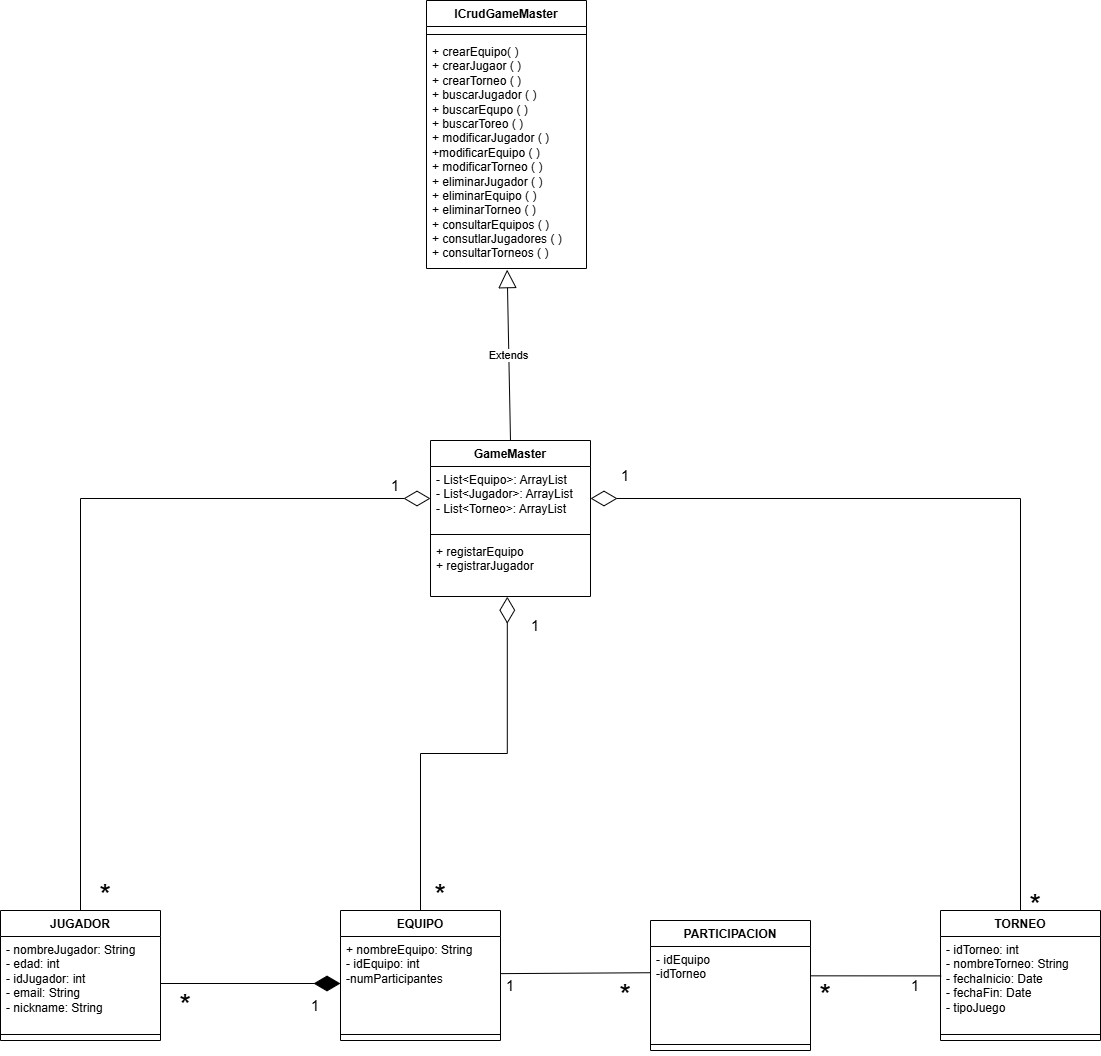

The diagram above was exported from draw.io. Its source (the exported page's mxGraphModel, read from the mxfile embedded in the PNG):
<mxGraphModel dx="1908" dy="2174" grid="1" gridSize="10" guides="1" tooltips="1" connect="1" arrows="1" fold="1" page="1" pageScale="1" pageWidth="827" pageHeight="1169" math="0" shadow="0">
  <root>
    <mxCell id="0" />
    <mxCell id="1" parent="0" />
    <mxCell id="nFysMNVaAEEBOvDlYsdy-1" value="JUGADOR" style="swimlane;fontStyle=1;align=center;verticalAlign=top;childLayout=stackLayout;horizontal=1;startSize=26;horizontalStack=0;resizeParent=1;resizeParentMax=0;resizeLast=0;collapsible=1;marginBottom=0;whiteSpace=wrap;html=1;" parent="1" vertex="1">
      <mxGeometry x="290" width="160" height="130" as="geometry" />
    </mxCell>
    <mxCell id="nFysMNVaAEEBOvDlYsdy-2" value="- nombreJugador: String&lt;div&gt;- edad: int&amp;nbsp;&lt;/div&gt;&lt;div&gt;- idJugador: int&lt;/div&gt;&lt;div&gt;&lt;span style=&quot;background-color: transparent; color: light-dark(rgb(0, 0, 0), rgb(255, 255, 255));&quot;&gt;- email: String&lt;/span&gt;&lt;/div&gt;&lt;div&gt;&lt;div&gt;- nickname: String&lt;/div&gt;&lt;/div&gt;&lt;div&gt;&lt;br&gt;&lt;/div&gt;" style="text;strokeColor=none;fillColor=none;align=left;verticalAlign=top;spacingLeft=4;spacingRight=4;overflow=hidden;rotatable=0;points=[[0,0.5],[1,0.5]];portConstraint=eastwest;whiteSpace=wrap;html=1;" parent="nFysMNVaAEEBOvDlYsdy-1" vertex="1">
      <mxGeometry y="26" width="160" height="94" as="geometry" />
    </mxCell>
    <mxCell id="nFysMNVaAEEBOvDlYsdy-3" value="" style="line;strokeWidth=1;fillColor=none;align=left;verticalAlign=middle;spacingTop=-1;spacingLeft=3;spacingRight=3;rotatable=0;labelPosition=right;points=[];portConstraint=eastwest;strokeColor=inherit;" parent="nFysMNVaAEEBOvDlYsdy-1" vertex="1">
      <mxGeometry y="120" width="160" height="8" as="geometry" />
    </mxCell>
    <mxCell id="nFysMNVaAEEBOvDlYsdy-4" value="+ method(type): type" style="text;strokeColor=none;fillColor=none;align=left;verticalAlign=top;spacingLeft=4;spacingRight=4;overflow=hidden;rotatable=0;points=[[0,0.5],[1,0.5]];portConstraint=eastwest;whiteSpace=wrap;html=1;" parent="nFysMNVaAEEBOvDlYsdy-1" vertex="1">
      <mxGeometry y="128" width="160" height="2" as="geometry" />
    </mxCell>
    <mxCell id="nFysMNVaAEEBOvDlYsdy-9" value="EQUIPO" style="swimlane;fontStyle=1;align=center;verticalAlign=top;childLayout=stackLayout;horizontal=1;startSize=26;horizontalStack=0;resizeParent=1;resizeParentMax=0;resizeLast=0;collapsible=1;marginBottom=0;whiteSpace=wrap;html=1;" parent="1" vertex="1">
      <mxGeometry x="630" width="160" height="130" as="geometry" />
    </mxCell>
    <mxCell id="nFysMNVaAEEBOvDlYsdy-10" value="+ nombreEquipo: String&lt;div&gt;&lt;div&gt;- idEquipo: int&lt;/div&gt;&lt;div&gt;&lt;span style=&quot;background-color: transparent; color: light-dark(rgb(0, 0, 0), rgb(255, 255, 255));&quot;&gt;-numParticipantes&lt;/span&gt;&lt;/div&gt;&lt;/div&gt;" style="text;strokeColor=none;fillColor=none;align=left;verticalAlign=top;spacingLeft=4;spacingRight=4;overflow=hidden;rotatable=0;points=[[0,0.5],[1,0.5]];portConstraint=eastwest;whiteSpace=wrap;html=1;" parent="nFysMNVaAEEBOvDlYsdy-9" vertex="1">
      <mxGeometry y="26" width="160" height="94" as="geometry" />
    </mxCell>
    <mxCell id="nFysMNVaAEEBOvDlYsdy-11" value="" style="line;strokeWidth=1;fillColor=none;align=left;verticalAlign=middle;spacingTop=-1;spacingLeft=3;spacingRight=3;rotatable=0;labelPosition=right;points=[];portConstraint=eastwest;strokeColor=inherit;" parent="nFysMNVaAEEBOvDlYsdy-9" vertex="1">
      <mxGeometry y="120" width="160" height="8" as="geometry" />
    </mxCell>
    <mxCell id="nFysMNVaAEEBOvDlYsdy-12" value="+ method(type): type" style="text;strokeColor=none;fillColor=none;align=left;verticalAlign=top;spacingLeft=4;spacingRight=4;overflow=hidden;rotatable=0;points=[[0,0.5],[1,0.5]];portConstraint=eastwest;whiteSpace=wrap;html=1;" parent="nFysMNVaAEEBOvDlYsdy-9" vertex="1">
      <mxGeometry y="128" width="160" height="2" as="geometry" />
    </mxCell>
    <mxCell id="nFysMNVaAEEBOvDlYsdy-21" value="&lt;font style=&quot;font-size: 30px;&quot;&gt;*&lt;/font&gt;" style="text;html=1;align=center;verticalAlign=middle;whiteSpace=wrap;rounded=0;" parent="1" vertex="1">
      <mxGeometry x="440" y="80" width="70" height="30" as="geometry" />
    </mxCell>
    <mxCell id="nFysMNVaAEEBOvDlYsdy-22" value="&lt;font style=&quot;font-size: 15px;&quot;&gt;1&lt;/font&gt;" style="text;html=1;align=center;verticalAlign=middle;whiteSpace=wrap;rounded=0;" parent="1" vertex="1">
      <mxGeometry x="570" y="80" width="70" height="30" as="geometry" />
    </mxCell>
    <mxCell id="pI8Ip8vs28gY9W4uPimF-1" value="TORNEO" style="swimlane;fontStyle=1;align=center;verticalAlign=top;childLayout=stackLayout;horizontal=1;startSize=26;horizontalStack=0;resizeParent=1;resizeParentMax=0;resizeLast=0;collapsible=1;marginBottom=0;whiteSpace=wrap;html=1;" parent="1" vertex="1">
      <mxGeometry x="1230" width="160" height="130" as="geometry" />
    </mxCell>
    <mxCell id="pI8Ip8vs28gY9W4uPimF-2" value="- idTorneo: int&lt;div&gt;- nombreTorneo: String&lt;div&gt;- fechaInicio: Date&lt;/div&gt;&lt;div&gt;- fechaFin: Date&lt;span style=&quot;background-color: transparent; color: light-dark(rgb(0, 0, 0), rgb(255, 255, 255));&quot;&gt;&amp;nbsp;&lt;/span&gt;&lt;/div&gt;&lt;div&gt;&lt;span style=&quot;background-color: transparent; color: light-dark(rgb(0, 0, 0), rgb(255, 255, 255));&quot;&gt;- tipoJuego&lt;/span&gt;&lt;/div&gt;&lt;div&gt;&lt;span style=&quot;background-color: transparent; color: light-dark(rgb(0, 0, 0), rgb(255, 255, 255));&quot;&gt;&lt;br&gt;&lt;/span&gt;&lt;/div&gt;&lt;div&gt;&lt;br&gt;&lt;/div&gt;&lt;div&gt;&lt;br&gt;&lt;/div&gt;&lt;/div&gt;" style="text;strokeColor=none;fillColor=none;align=left;verticalAlign=top;spacingLeft=4;spacingRight=4;overflow=hidden;rotatable=0;points=[[0,0.5],[1,0.5]];portConstraint=eastwest;whiteSpace=wrap;html=1;" parent="pI8Ip8vs28gY9W4uPimF-1" vertex="1">
      <mxGeometry y="26" width="160" height="94" as="geometry" />
    </mxCell>
    <mxCell id="pI8Ip8vs28gY9W4uPimF-3" value="" style="line;strokeWidth=1;fillColor=none;align=left;verticalAlign=middle;spacingTop=-1;spacingLeft=3;spacingRight=3;rotatable=0;labelPosition=right;points=[];portConstraint=eastwest;strokeColor=inherit;" parent="pI8Ip8vs28gY9W4uPimF-1" vertex="1">
      <mxGeometry y="120" width="160" height="8" as="geometry" />
    </mxCell>
    <mxCell id="pI8Ip8vs28gY9W4uPimF-4" value="+ method(type): type" style="text;strokeColor=none;fillColor=none;align=left;verticalAlign=top;spacingLeft=4;spacingRight=4;overflow=hidden;rotatable=0;points=[[0,0.5],[1,0.5]];portConstraint=eastwest;whiteSpace=wrap;html=1;" parent="pI8Ip8vs28gY9W4uPimF-1" vertex="1">
      <mxGeometry y="128" width="160" height="2" as="geometry" />
    </mxCell>
    <mxCell id="pI8Ip8vs28gY9W4uPimF-7" value="ICrudGameMaster" style="swimlane;fontStyle=1;align=center;verticalAlign=top;childLayout=stackLayout;horizontal=1;startSize=26;horizontalStack=0;resizeParent=1;resizeParentMax=0;resizeLast=0;collapsible=1;marginBottom=0;whiteSpace=wrap;html=1;" parent="1" vertex="1">
      <mxGeometry x="716" y="-910" width="160" height="268" as="geometry" />
    </mxCell>
    <mxCell id="pI8Ip8vs28gY9W4uPimF-8" value="&lt;br&gt;&lt;div&gt;&lt;div&gt;&lt;br&gt;&lt;/div&gt;&lt;div&gt;&lt;br&gt;&lt;/div&gt;&lt;/div&gt;" style="text;strokeColor=none;fillColor=none;align=left;verticalAlign=top;spacingLeft=4;spacingRight=4;overflow=hidden;rotatable=0;points=[[0,0.5],[1,0.5]];portConstraint=eastwest;whiteSpace=wrap;html=1;" parent="pI8Ip8vs28gY9W4uPimF-7" vertex="1">
      <mxGeometry y="26" width="160" height="4" as="geometry" />
    </mxCell>
    <mxCell id="pI8Ip8vs28gY9W4uPimF-9" value="" style="line;strokeWidth=1;fillColor=none;align=left;verticalAlign=middle;spacingTop=-1;spacingLeft=3;spacingRight=3;rotatable=0;labelPosition=right;points=[];portConstraint=eastwest;strokeColor=inherit;" parent="pI8Ip8vs28gY9W4uPimF-7" vertex="1">
      <mxGeometry y="30" width="160" height="8" as="geometry" />
    </mxCell>
    <mxCell id="pI8Ip8vs28gY9W4uPimF-10" value="+ crearEquipo( )&lt;div&gt;+ crearJugaor ( )&lt;/div&gt;&lt;div&gt;+ crearTorneo ( )&lt;/div&gt;&lt;div&gt;+ buscarJugador ( )&amp;nbsp;&lt;/div&gt;&lt;div&gt;+ buscarEqupo ( )&lt;/div&gt;&lt;div&gt;+ buscarToreo ( )&lt;/div&gt;&lt;div&gt;+ modificarJugador ( )&lt;/div&gt;&lt;div&gt;+modificarEquipo ( )&lt;/div&gt;&lt;div&gt;+ modificarTorneo ( )&lt;/div&gt;&lt;div&gt;+ eliminarJugador ( )&lt;/div&gt;&lt;div&gt;+ eliminarEquipo ( )&lt;/div&gt;&lt;div&gt;+ eliminarTorneo ( )&lt;/div&gt;&lt;div&gt;+ consultarEquipos ( )&lt;/div&gt;&lt;div&gt;+ consutlarJugadores ( )&lt;/div&gt;&lt;div&gt;+ consultarTorneos ( )&lt;/div&gt;" style="text;strokeColor=none;fillColor=none;align=left;verticalAlign=top;spacingLeft=4;spacingRight=4;overflow=hidden;rotatable=0;points=[[0,0.5],[1,0.5]];portConstraint=eastwest;whiteSpace=wrap;html=1;" parent="pI8Ip8vs28gY9W4uPimF-7" vertex="1">
      <mxGeometry y="38" width="160" height="230" as="geometry" />
    </mxCell>
    <mxCell id="pI8Ip8vs28gY9W4uPimF-11" value="GameMaster" style="swimlane;fontStyle=1;align=center;verticalAlign=top;childLayout=stackLayout;horizontal=1;startSize=26;horizontalStack=0;resizeParent=1;resizeParentMax=0;resizeLast=0;collapsible=1;marginBottom=0;whiteSpace=wrap;html=1;" parent="1" vertex="1">
      <mxGeometry x="720" y="-470" width="160" height="156" as="geometry" />
    </mxCell>
    <mxCell id="pI8Ip8vs28gY9W4uPimF-12" value="- List&amp;lt;Equipo&amp;gt;: ArrayList&lt;div&gt;- List&amp;lt;Jugador&amp;gt;: ArrayList&lt;/div&gt;&lt;div&gt;- List&amp;lt;Torneo&amp;gt;: ArrayList&lt;/div&gt;" style="text;strokeColor=none;fillColor=none;align=left;verticalAlign=top;spacingLeft=4;spacingRight=4;overflow=hidden;rotatable=0;points=[[0,0.5],[1,0.5]];portConstraint=eastwest;whiteSpace=wrap;html=1;" parent="pI8Ip8vs28gY9W4uPimF-11" vertex="1">
      <mxGeometry y="26" width="160" height="64" as="geometry" />
    </mxCell>
    <mxCell id="pI8Ip8vs28gY9W4uPimF-13" value="" style="line;strokeWidth=1;fillColor=none;align=left;verticalAlign=middle;spacingTop=-1;spacingLeft=3;spacingRight=3;rotatable=0;labelPosition=right;points=[];portConstraint=eastwest;strokeColor=inherit;" parent="pI8Ip8vs28gY9W4uPimF-11" vertex="1">
      <mxGeometry y="90" width="160" height="8" as="geometry" />
    </mxCell>
    <mxCell id="pI8Ip8vs28gY9W4uPimF-14" value="+ registarEquipo&lt;div&gt;+ registrarJugador&lt;/div&gt;" style="text;strokeColor=none;fillColor=none;align=left;verticalAlign=top;spacingLeft=4;spacingRight=4;overflow=hidden;rotatable=0;points=[[0,0.5],[1,0.5]];portConstraint=eastwest;whiteSpace=wrap;html=1;" parent="pI8Ip8vs28gY9W4uPimF-11" vertex="1">
      <mxGeometry y="98" width="160" height="58" as="geometry" />
    </mxCell>
    <mxCell id="pI8Ip8vs28gY9W4uPimF-15" value="Extends" style="endArrow=block;endSize=16;endFill=0;html=1;rounded=0;exitX=0.5;exitY=0;exitDx=0;exitDy=0;entryX=0.504;entryY=1.005;entryDx=0;entryDy=0;entryPerimeter=0;" parent="1" source="pI8Ip8vs28gY9W4uPimF-11" target="pI8Ip8vs28gY9W4uPimF-10" edge="1">
      <mxGeometry width="160" relative="1" as="geometry">
        <mxPoint x="496" y="-360" as="sourcePoint" />
        <mxPoint x="656" y="-360" as="targetPoint" />
      </mxGeometry>
    </mxCell>
    <mxCell id="pI8Ip8vs28gY9W4uPimF-16" value="" style="endArrow=diamondThin;endFill=1;endSize=24;html=1;rounded=0;exitX=1;exitY=0.5;exitDx=0;exitDy=0;entryX=0;entryY=0.5;entryDx=0;entryDy=0;" parent="1" source="nFysMNVaAEEBOvDlYsdy-2" target="nFysMNVaAEEBOvDlYsdy-10" edge="1">
      <mxGeometry width="160" relative="1" as="geometry">
        <mxPoint x="570" y="150" as="sourcePoint" />
        <mxPoint x="730" y="150" as="targetPoint" />
      </mxGeometry>
    </mxCell>
    <mxCell id="pI8Ip8vs28gY9W4uPimF-21" value="" style="endArrow=diamondThin;endFill=0;endSize=24;html=1;rounded=0;exitX=0.5;exitY=0;exitDx=0;exitDy=0;edgeStyle=orthogonalEdgeStyle;entryX=0.48;entryY=1.004;entryDx=0;entryDy=0;entryPerimeter=0;" parent="1" source="nFysMNVaAEEBOvDlYsdy-9" target="pI8Ip8vs28gY9W4uPimF-14" edge="1">
      <mxGeometry width="160" relative="1" as="geometry">
        <mxPoint x="750" y="50.00000000000023" as="sourcePoint" />
        <mxPoint x="760" y="-293" as="targetPoint" />
      </mxGeometry>
    </mxCell>
    <mxCell id="pI8Ip8vs28gY9W4uPimF-22" value="" style="endArrow=diamondThin;endFill=0;endSize=24;html=1;rounded=0;exitX=0.5;exitY=0;exitDx=0;exitDy=0;entryX=1;entryY=0.5;entryDx=0;entryDy=0;edgeStyle=orthogonalEdgeStyle;" parent="1" source="pI8Ip8vs28gY9W4uPimF-1" target="pI8Ip8vs28gY9W4uPimF-12" edge="1">
      <mxGeometry width="160" relative="1" as="geometry">
        <mxPoint x="690" y="-460" as="sourcePoint" />
        <mxPoint x="850" y="-460" as="targetPoint" />
      </mxGeometry>
    </mxCell>
    <mxCell id="5Uz2RIZn2lCKHzMJ0r-k-2" value="" style="endArrow=diamondThin;endFill=0;endSize=24;html=1;rounded=0;exitX=0.5;exitY=0;exitDx=0;exitDy=0;entryX=0;entryY=0.5;entryDx=0;entryDy=0;edgeStyle=orthogonalEdgeStyle;" edge="1" parent="1" source="nFysMNVaAEEBOvDlYsdy-1" target="pI8Ip8vs28gY9W4uPimF-12">
      <mxGeometry width="160" relative="1" as="geometry">
        <mxPoint x="560" y="-330" as="sourcePoint" />
        <mxPoint x="720" y="-330" as="targetPoint" />
      </mxGeometry>
    </mxCell>
    <mxCell id="5Uz2RIZn2lCKHzMJ0r-k-3" value="&lt;font style=&quot;font-size: 30px;&quot;&gt;*&lt;/font&gt;" style="text;html=1;align=center;verticalAlign=middle;whiteSpace=wrap;rounded=0;" vertex="1" parent="1">
      <mxGeometry x="880" y="70" width="70" height="30" as="geometry" />
    </mxCell>
    <mxCell id="5Uz2RIZn2lCKHzMJ0r-k-5" value="&lt;font style=&quot;font-size: 30px;&quot;&gt;*&lt;/font&gt;" style="text;html=1;align=center;verticalAlign=middle;whiteSpace=wrap;rounded=0;" vertex="1" parent="1">
      <mxGeometry x="360" y="-30" width="70" height="30" as="geometry" />
    </mxCell>
    <mxCell id="5Uz2RIZn2lCKHzMJ0r-k-6" value="&lt;font style=&quot;font-size: 15px;&quot;&gt;1&lt;/font&gt;" style="text;html=1;align=center;verticalAlign=middle;whiteSpace=wrap;rounded=0;" vertex="1" parent="1">
      <mxGeometry x="650" y="-440" width="70" height="30" as="geometry" />
    </mxCell>
    <mxCell id="5Uz2RIZn2lCKHzMJ0r-k-7" value="&lt;font style=&quot;font-size: 15px;&quot;&gt;1&lt;/font&gt;" style="text;html=1;align=center;verticalAlign=middle;whiteSpace=wrap;rounded=0;" vertex="1" parent="1">
      <mxGeometry x="880" y="-450" width="70" height="30" as="geometry" />
    </mxCell>
    <mxCell id="5Uz2RIZn2lCKHzMJ0r-k-8" value="&lt;font style=&quot;font-size: 30px;&quot;&gt;*&lt;/font&gt;" style="text;html=1;align=center;verticalAlign=middle;whiteSpace=wrap;rounded=0;" vertex="1" parent="1">
      <mxGeometry x="1290" y="-20" width="70" height="30" as="geometry" />
    </mxCell>
    <mxCell id="5Uz2RIZn2lCKHzMJ0r-k-9" value="&lt;font style=&quot;font-size: 30px;&quot;&gt;*&lt;/font&gt;" style="text;html=1;align=center;verticalAlign=middle;whiteSpace=wrap;rounded=0;" vertex="1" parent="1">
      <mxGeometry x="1080" y="70" width="70" height="30" as="geometry" />
    </mxCell>
    <mxCell id="5Uz2RIZn2lCKHzMJ0r-k-12" value="PARTICIPACION" style="swimlane;fontStyle=1;align=center;verticalAlign=top;childLayout=stackLayout;horizontal=1;startSize=26;horizontalStack=0;resizeParent=1;resizeParentMax=0;resizeLast=0;collapsible=1;marginBottom=0;whiteSpace=wrap;html=1;" vertex="1" parent="1">
      <mxGeometry x="940" y="10" width="160" height="130" as="geometry" />
    </mxCell>
    <mxCell id="5Uz2RIZn2lCKHzMJ0r-k-13" value="- idEquipo&lt;div&gt;-idTorneo&lt;/div&gt;" style="text;strokeColor=none;fillColor=none;align=left;verticalAlign=top;spacingLeft=4;spacingRight=4;overflow=hidden;rotatable=0;points=[[0,0.5],[1,0.5]];portConstraint=eastwest;whiteSpace=wrap;html=1;" vertex="1" parent="5Uz2RIZn2lCKHzMJ0r-k-12">
      <mxGeometry y="26" width="160" height="94" as="geometry" />
    </mxCell>
    <mxCell id="5Uz2RIZn2lCKHzMJ0r-k-14" value="" style="line;strokeWidth=1;fillColor=none;align=left;verticalAlign=middle;spacingTop=-1;spacingLeft=3;spacingRight=3;rotatable=0;labelPosition=right;points=[];portConstraint=eastwest;strokeColor=inherit;" vertex="1" parent="5Uz2RIZn2lCKHzMJ0r-k-12">
      <mxGeometry y="120" width="160" height="8" as="geometry" />
    </mxCell>
    <mxCell id="5Uz2RIZn2lCKHzMJ0r-k-15" value="+ method(type): type" style="text;strokeColor=none;fillColor=none;align=left;verticalAlign=top;spacingLeft=4;spacingRight=4;overflow=hidden;rotatable=0;points=[[0,0.5],[1,0.5]];portConstraint=eastwest;whiteSpace=wrap;html=1;" vertex="1" parent="5Uz2RIZn2lCKHzMJ0r-k-12">
      <mxGeometry y="128" width="160" height="2" as="geometry" />
    </mxCell>
    <mxCell id="5Uz2RIZn2lCKHzMJ0r-k-24" value="&lt;font style=&quot;font-size: 15px;&quot;&gt;1&lt;/font&gt;" style="text;html=1;align=center;verticalAlign=middle;whiteSpace=wrap;rounded=0;" vertex="1" parent="1">
      <mxGeometry x="765" y="60" width="70" height="30" as="geometry" />
    </mxCell>
    <mxCell id="5Uz2RIZn2lCKHzMJ0r-k-26" value="&lt;font style=&quot;font-size: 15px;&quot;&gt;1&lt;/font&gt;" style="text;html=1;align=center;verticalAlign=middle;whiteSpace=wrap;rounded=0;" vertex="1" parent="1">
      <mxGeometry x="1170" y="60" width="70" height="30" as="geometry" />
    </mxCell>
    <mxCell id="5Uz2RIZn2lCKHzMJ0r-k-29" value="" style="endArrow=none;html=1;rounded=0;entryX=0.001;entryY=0.279;entryDx=0;entryDy=0;entryPerimeter=0;exitX=0.997;exitY=0.395;exitDx=0;exitDy=0;exitPerimeter=0;" edge="1" parent="1" source="nFysMNVaAEEBOvDlYsdy-10" target="5Uz2RIZn2lCKHzMJ0r-k-13">
      <mxGeometry width="50" height="50" relative="1" as="geometry">
        <mxPoint x="500" y="-70" as="sourcePoint" />
        <mxPoint x="550" y="-120" as="targetPoint" />
      </mxGeometry>
    </mxCell>
    <mxCell id="5Uz2RIZn2lCKHzMJ0r-k-30" value="" style="endArrow=none;html=1;rounded=0;exitX=0.004;exitY=0.419;exitDx=0;exitDy=0;exitPerimeter=0;entryX=0.998;entryY=0.312;entryDx=0;entryDy=0;entryPerimeter=0;startFill=0;" edge="1" parent="1" source="pI8Ip8vs28gY9W4uPimF-2" target="5Uz2RIZn2lCKHzMJ0r-k-13">
      <mxGeometry width="50" height="50" relative="1" as="geometry">
        <mxPoint x="960" y="-70" as="sourcePoint" />
        <mxPoint x="1010" y="-120" as="targetPoint" />
      </mxGeometry>
    </mxCell>
    <mxCell id="5Uz2RIZn2lCKHzMJ0r-k-31" value="&lt;font style=&quot;font-size: 30px;&quot;&gt;*&lt;/font&gt;" style="text;html=1;align=center;verticalAlign=middle;whiteSpace=wrap;rounded=0;" vertex="1" parent="1">
      <mxGeometry x="695" y="-30" width="70" height="30" as="geometry" />
    </mxCell>
    <mxCell id="5Uz2RIZn2lCKHzMJ0r-k-32" value="&lt;font style=&quot;font-size: 15px;&quot;&gt;1&lt;/font&gt;" style="text;html=1;align=center;verticalAlign=middle;whiteSpace=wrap;rounded=0;" vertex="1" parent="1">
      <mxGeometry x="790" y="-300" width="70" height="30" as="geometry" />
    </mxCell>
  </root>
</mxGraphModel>